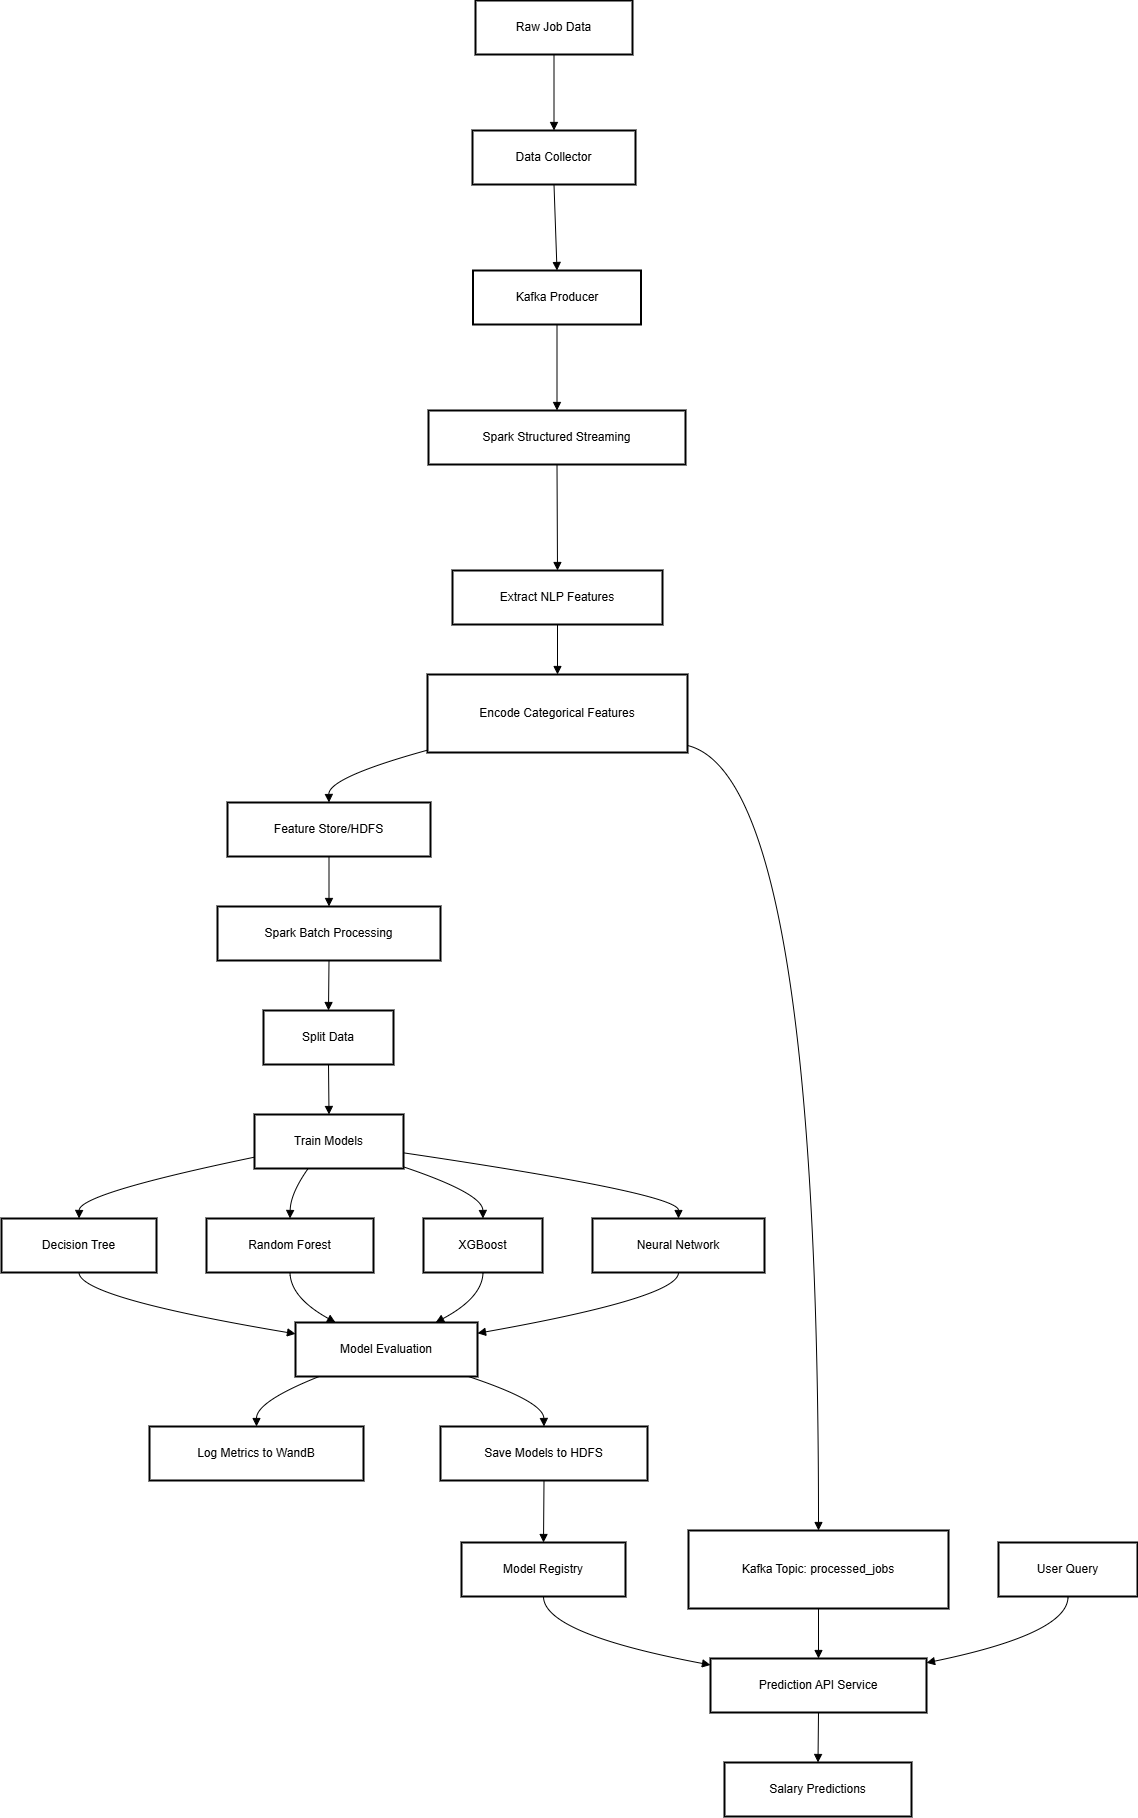

The diagram above was exported from draw.io. Its source (the exported page's mxGraphModel, read from the mxfile embedded in the PNG):
<mxGraphModel dx="1303" dy="-2641" grid="1" gridSize="10" guides="1" tooltips="1" connect="1" arrows="1" fold="1" page="1" pageScale="1" pageWidth="850" pageHeight="1100" math="0" shadow="0">
  <root>
    <mxCell id="0" />
    <mxCell id="1" parent="0" />
    <mxCell id="pp2652A5SwmYINzF--cK-128" value="Raw Job Data" style="whiteSpace=wrap;strokeWidth=2;" vertex="1" parent="1">
      <mxGeometry x="774" y="3580" width="157" height="54" as="geometry" />
    </mxCell>
    <mxCell id="pp2652A5SwmYINzF--cK-129" value="Data Collector" style="whiteSpace=wrap;strokeWidth=2;" vertex="1" parent="1">
      <mxGeometry x="771" y="3710" width="163" height="54" as="geometry" />
    </mxCell>
    <mxCell id="pp2652A5SwmYINzF--cK-130" value="Kafka Producer" style="whiteSpace=wrap;strokeWidth=2;" vertex="1" parent="1">
      <mxGeometry x="771.5" y="3850" width="168" height="54" as="geometry" />
    </mxCell>
    <mxCell id="pp2652A5SwmYINzF--cK-132" value="Spark Structured Streaming" style="whiteSpace=wrap;strokeWidth=2;" vertex="1" parent="1">
      <mxGeometry x="727" y="3990" width="257" height="54" as="geometry" />
    </mxCell>
    <mxCell id="pp2652A5SwmYINzF--cK-134" value="Extract NLP Features" style="whiteSpace=wrap;strokeWidth=2;" vertex="1" parent="1">
      <mxGeometry x="751" y="4150" width="210" height="54" as="geometry" />
    </mxCell>
    <mxCell id="pp2652A5SwmYINzF--cK-135" value="Encode Categorical Features" style="whiteSpace=wrap;strokeWidth=2;" vertex="1" parent="1">
      <mxGeometry x="726" y="4254" width="260" height="78" as="geometry" />
    </mxCell>
    <mxCell id="pp2652A5SwmYINzF--cK-136" value="Feature Store/HDFS" style="whiteSpace=wrap;strokeWidth=2;" vertex="1" parent="1">
      <mxGeometry x="526" y="4382" width="203" height="54" as="geometry" />
    </mxCell>
    <mxCell id="pp2652A5SwmYINzF--cK-137" value="Kafka Topic: processed_jobs" style="whiteSpace=wrap;strokeWidth=2;" vertex="1" parent="1">
      <mxGeometry x="987" y="5110" width="260" height="78" as="geometry" />
    </mxCell>
    <mxCell id="pp2652A5SwmYINzF--cK-138" value="Spark Batch Processing" style="whiteSpace=wrap;strokeWidth=2;" vertex="1" parent="1">
      <mxGeometry x="516" y="4486" width="223" height="54" as="geometry" />
    </mxCell>
    <mxCell id="pp2652A5SwmYINzF--cK-139" value="Split Data" style="whiteSpace=wrap;strokeWidth=2;" vertex="1" parent="1">
      <mxGeometry x="562" y="4590" width="130" height="54" as="geometry" />
    </mxCell>
    <mxCell id="pp2652A5SwmYINzF--cK-140" value="Train Models" style="whiteSpace=wrap;strokeWidth=2;" vertex="1" parent="1">
      <mxGeometry x="553" y="4694" width="149" height="54" as="geometry" />
    </mxCell>
    <mxCell id="pp2652A5SwmYINzF--cK-141" value="Decision Tree" style="whiteSpace=wrap;strokeWidth=2;" vertex="1" parent="1">
      <mxGeometry x="300" y="4798" width="155" height="54" as="geometry" />
    </mxCell>
    <mxCell id="pp2652A5SwmYINzF--cK-142" value="Random Forest" style="whiteSpace=wrap;strokeWidth=2;" vertex="1" parent="1">
      <mxGeometry x="505" y="4798" width="167" height="54" as="geometry" />
    </mxCell>
    <mxCell id="pp2652A5SwmYINzF--cK-143" value="XGBoost" style="whiteSpace=wrap;strokeWidth=2;" vertex="1" parent="1">
      <mxGeometry x="722" y="4798" width="119" height="54" as="geometry" />
    </mxCell>
    <mxCell id="pp2652A5SwmYINzF--cK-144" value="Neural Network" style="whiteSpace=wrap;strokeWidth=2;" vertex="1" parent="1">
      <mxGeometry x="891" y="4798" width="172" height="54" as="geometry" />
    </mxCell>
    <mxCell id="pp2652A5SwmYINzF--cK-145" value="Model Evaluation" style="whiteSpace=wrap;strokeWidth=2;" vertex="1" parent="1">
      <mxGeometry x="594" y="4902" width="182" height="54" as="geometry" />
    </mxCell>
    <mxCell id="pp2652A5SwmYINzF--cK-146" value="Log Metrics to WandB" style="whiteSpace=wrap;strokeWidth=2;" vertex="1" parent="1">
      <mxGeometry x="448" y="5006" width="214" height="54" as="geometry" />
    </mxCell>
    <mxCell id="pp2652A5SwmYINzF--cK-147" value="Save Models to HDFS" style="whiteSpace=wrap;strokeWidth=2;" vertex="1" parent="1">
      <mxGeometry x="739" y="5006" width="207" height="54" as="geometry" />
    </mxCell>
    <mxCell id="pp2652A5SwmYINzF--cK-148" value="Model Registry" style="whiteSpace=wrap;strokeWidth=2;" vertex="1" parent="1">
      <mxGeometry x="760" y="5122" width="164" height="54" as="geometry" />
    </mxCell>
    <mxCell id="pp2652A5SwmYINzF--cK-149" value="Prediction API Service" style="whiteSpace=wrap;strokeWidth=2;" vertex="1" parent="1">
      <mxGeometry x="1009" y="5238" width="216" height="54" as="geometry" />
    </mxCell>
    <mxCell id="pp2652A5SwmYINzF--cK-150" value="Salary Predictions" style="whiteSpace=wrap;strokeWidth=2;" vertex="1" parent="1">
      <mxGeometry x="1023" y="5342" width="187" height="54" as="geometry" />
    </mxCell>
    <mxCell id="pp2652A5SwmYINzF--cK-151" value="User Query" style="whiteSpace=wrap;strokeWidth=2;" vertex="1" parent="1">
      <mxGeometry x="1297" y="5122" width="139" height="54" as="geometry" />
    </mxCell>
    <mxCell id="pp2652A5SwmYINzF--cK-152" value="" style="curved=1;startArrow=none;endArrow=block;exitX=0.5;exitY=1;entryX=0.5;entryY=0;rounded=0;" edge="1" parent="1" source="pp2652A5SwmYINzF--cK-128" target="pp2652A5SwmYINzF--cK-129">
      <mxGeometry relative="1" as="geometry">
        <Array as="points" />
      </mxGeometry>
    </mxCell>
    <mxCell id="pp2652A5SwmYINzF--cK-153" value="" style="curved=1;startArrow=none;endArrow=block;exitX=0.5;exitY=1;entryX=0.5;entryY=0;rounded=0;" edge="1" parent="1" source="pp2652A5SwmYINzF--cK-129" target="pp2652A5SwmYINzF--cK-130">
      <mxGeometry relative="1" as="geometry">
        <Array as="points" />
      </mxGeometry>
    </mxCell>
    <mxCell id="pp2652A5SwmYINzF--cK-154" value="" style="curved=1;startArrow=none;endArrow=block;exitX=0.5;exitY=1;entryX=0.5;entryY=0;rounded=0;entryDx=0;entryDy=0;" edge="1" parent="1" source="pp2652A5SwmYINzF--cK-130" target="pp2652A5SwmYINzF--cK-132">
      <mxGeometry relative="1" as="geometry">
        <Array as="points" />
        <mxPoint x="855.9999999999998" y="3892" as="targetPoint" />
      </mxGeometry>
    </mxCell>
    <mxCell id="pp2652A5SwmYINzF--cK-156" value="" style="curved=1;startArrow=none;endArrow=block;exitX=0.5;exitY=1;entryX=0.5;entryY=0;rounded=0;entryDx=0;entryDy=0;" edge="1" parent="1" source="pp2652A5SwmYINzF--cK-132" target="pp2652A5SwmYINzF--cK-134">
      <mxGeometry relative="1" as="geometry">
        <Array as="points" />
        <mxPoint x="856" y="4100" as="targetPoint" />
      </mxGeometry>
    </mxCell>
    <mxCell id="pp2652A5SwmYINzF--cK-158" value="" style="curved=1;startArrow=none;endArrow=block;exitX=0.5;exitY=1;entryX=0.5;entryY=0;rounded=0;" edge="1" parent="1" source="pp2652A5SwmYINzF--cK-134" target="pp2652A5SwmYINzF--cK-135">
      <mxGeometry relative="1" as="geometry">
        <Array as="points" />
      </mxGeometry>
    </mxCell>
    <mxCell id="pp2652A5SwmYINzF--cK-159" value="" style="curved=1;startArrow=none;endArrow=block;exitX=0;exitY=0.97;entryX=0.5;entryY=0;rounded=0;" edge="1" parent="1" source="pp2652A5SwmYINzF--cK-135" target="pp2652A5SwmYINzF--cK-136">
      <mxGeometry relative="1" as="geometry">
        <Array as="points">
          <mxPoint x="627" y="4357" />
        </Array>
      </mxGeometry>
    </mxCell>
    <mxCell id="pp2652A5SwmYINzF--cK-160" value="" style="curved=1;startArrow=none;endArrow=block;exitX=1;exitY=0.91;entryX=0.5;entryY=0;rounded=0;" edge="1" parent="1" source="pp2652A5SwmYINzF--cK-135" target="pp2652A5SwmYINzF--cK-137">
      <mxGeometry relative="1" as="geometry">
        <Array as="points">
          <mxPoint x="1117" y="4357" />
        </Array>
      </mxGeometry>
    </mxCell>
    <mxCell id="pp2652A5SwmYINzF--cK-161" value="" style="curved=1;startArrow=none;endArrow=block;exitX=0.5;exitY=1;entryX=0.5;entryY=0;rounded=0;" edge="1" parent="1" source="pp2652A5SwmYINzF--cK-136" target="pp2652A5SwmYINzF--cK-138">
      <mxGeometry relative="1" as="geometry">
        <Array as="points" />
      </mxGeometry>
    </mxCell>
    <mxCell id="pp2652A5SwmYINzF--cK-162" value="" style="curved=1;startArrow=none;endArrow=block;exitX=0.5;exitY=1;entryX=0.5;entryY=0;rounded=0;" edge="1" parent="1" source="pp2652A5SwmYINzF--cK-138" target="pp2652A5SwmYINzF--cK-139">
      <mxGeometry relative="1" as="geometry">
        <Array as="points" />
      </mxGeometry>
    </mxCell>
    <mxCell id="pp2652A5SwmYINzF--cK-163" value="" style="curved=1;startArrow=none;endArrow=block;exitX=0.5;exitY=1;entryX=0.5;entryY=0;rounded=0;" edge="1" parent="1" source="pp2652A5SwmYINzF--cK-139" target="pp2652A5SwmYINzF--cK-140">
      <mxGeometry relative="1" as="geometry">
        <Array as="points" />
      </mxGeometry>
    </mxCell>
    <mxCell id="pp2652A5SwmYINzF--cK-164" value="" style="curved=1;startArrow=none;endArrow=block;exitX=0;exitY=0.79;entryX=0.5;entryY=0;rounded=0;" edge="1" parent="1" source="pp2652A5SwmYINzF--cK-140" target="pp2652A5SwmYINzF--cK-141">
      <mxGeometry relative="1" as="geometry">
        <Array as="points">
          <mxPoint x="378" y="4773" />
        </Array>
      </mxGeometry>
    </mxCell>
    <mxCell id="pp2652A5SwmYINzF--cK-165" value="" style="curved=1;startArrow=none;endArrow=block;exitX=0.36;exitY=1;entryX=0.5;entryY=0;rounded=0;" edge="1" parent="1" source="pp2652A5SwmYINzF--cK-140" target="pp2652A5SwmYINzF--cK-142">
      <mxGeometry relative="1" as="geometry">
        <Array as="points">
          <mxPoint x="589" y="4773" />
        </Array>
      </mxGeometry>
    </mxCell>
    <mxCell id="pp2652A5SwmYINzF--cK-166" value="" style="curved=1;startArrow=none;endArrow=block;exitX=1;exitY=0.97;entryX=0.5;entryY=0;rounded=0;" edge="1" parent="1" source="pp2652A5SwmYINzF--cK-140" target="pp2652A5SwmYINzF--cK-143">
      <mxGeometry relative="1" as="geometry">
        <Array as="points">
          <mxPoint x="781" y="4773" />
        </Array>
      </mxGeometry>
    </mxCell>
    <mxCell id="pp2652A5SwmYINzF--cK-167" value="" style="curved=1;startArrow=none;endArrow=block;exitX=1;exitY=0.71;entryX=0.5;entryY=0;rounded=0;" edge="1" parent="1" source="pp2652A5SwmYINzF--cK-140" target="pp2652A5SwmYINzF--cK-144">
      <mxGeometry relative="1" as="geometry">
        <Array as="points">
          <mxPoint x="977" y="4773" />
        </Array>
      </mxGeometry>
    </mxCell>
    <mxCell id="pp2652A5SwmYINzF--cK-168" value="" style="curved=1;startArrow=none;endArrow=block;exitX=0.5;exitY=1;entryX=0;entryY=0.21;rounded=0;" edge="1" parent="1" source="pp2652A5SwmYINzF--cK-141" target="pp2652A5SwmYINzF--cK-145">
      <mxGeometry relative="1" as="geometry">
        <Array as="points">
          <mxPoint x="378" y="4877" />
        </Array>
      </mxGeometry>
    </mxCell>
    <mxCell id="pp2652A5SwmYINzF--cK-169" value="" style="curved=1;startArrow=none;endArrow=block;exitX=0.5;exitY=1;entryX=0.22;entryY=0;rounded=0;" edge="1" parent="1" source="pp2652A5SwmYINzF--cK-142" target="pp2652A5SwmYINzF--cK-145">
      <mxGeometry relative="1" as="geometry">
        <Array as="points">
          <mxPoint x="589" y="4877" />
        </Array>
      </mxGeometry>
    </mxCell>
    <mxCell id="pp2652A5SwmYINzF--cK-170" value="" style="curved=1;startArrow=none;endArrow=block;exitX=0.5;exitY=1;entryX=0.77;entryY=0;rounded=0;" edge="1" parent="1" source="pp2652A5SwmYINzF--cK-143" target="pp2652A5SwmYINzF--cK-145">
      <mxGeometry relative="1" as="geometry">
        <Array as="points">
          <mxPoint x="781" y="4877" />
        </Array>
      </mxGeometry>
    </mxCell>
    <mxCell id="pp2652A5SwmYINzF--cK-171" value="" style="curved=1;startArrow=none;endArrow=block;exitX=0.5;exitY=1;entryX=1;entryY=0.2;rounded=0;" edge="1" parent="1" source="pp2652A5SwmYINzF--cK-144" target="pp2652A5SwmYINzF--cK-145">
      <mxGeometry relative="1" as="geometry">
        <Array as="points">
          <mxPoint x="977" y="4877" />
        </Array>
      </mxGeometry>
    </mxCell>
    <mxCell id="pp2652A5SwmYINzF--cK-172" value="" style="curved=1;startArrow=none;endArrow=block;exitX=0.13;exitY=1;entryX=0.5;entryY=0;rounded=0;" edge="1" parent="1" source="pp2652A5SwmYINzF--cK-145" target="pp2652A5SwmYINzF--cK-146">
      <mxGeometry relative="1" as="geometry">
        <Array as="points">
          <mxPoint x="555" y="4981" />
        </Array>
      </mxGeometry>
    </mxCell>
    <mxCell id="pp2652A5SwmYINzF--cK-173" value="" style="curved=1;startArrow=none;endArrow=block;exitX=0.95;exitY=1;entryX=0.5;entryY=0;rounded=0;" edge="1" parent="1" source="pp2652A5SwmYINzF--cK-145" target="pp2652A5SwmYINzF--cK-147">
      <mxGeometry relative="1" as="geometry">
        <Array as="points">
          <mxPoint x="842" y="4981" />
        </Array>
      </mxGeometry>
    </mxCell>
    <mxCell id="pp2652A5SwmYINzF--cK-174" value="" style="curved=1;startArrow=none;endArrow=block;exitX=0.5;exitY=1;entryX=0.5;entryY=0;rounded=0;" edge="1" parent="1" source="pp2652A5SwmYINzF--cK-147" target="pp2652A5SwmYINzF--cK-148">
      <mxGeometry relative="1" as="geometry">
        <Array as="points" />
      </mxGeometry>
    </mxCell>
    <mxCell id="pp2652A5SwmYINzF--cK-175" value="" style="curved=1;startArrow=none;endArrow=block;exitX=0.5;exitY=1;entryX=0.5;entryY=0;rounded=0;" edge="1" parent="1" source="pp2652A5SwmYINzF--cK-137" target="pp2652A5SwmYINzF--cK-149">
      <mxGeometry relative="1" as="geometry">
        <Array as="points" />
      </mxGeometry>
    </mxCell>
    <mxCell id="pp2652A5SwmYINzF--cK-176" value="" style="curved=1;startArrow=none;endArrow=block;exitX=0.5;exitY=1;entryX=0;entryY=0.12;rounded=0;" edge="1" parent="1" source="pp2652A5SwmYINzF--cK-148" target="pp2652A5SwmYINzF--cK-149">
      <mxGeometry relative="1" as="geometry">
        <Array as="points">
          <mxPoint x="842" y="5213" />
        </Array>
      </mxGeometry>
    </mxCell>
    <mxCell id="pp2652A5SwmYINzF--cK-177" value="" style="curved=1;startArrow=none;endArrow=block;exitX=0.5;exitY=1;entryX=0.5;entryY=0;rounded=0;" edge="1" parent="1" source="pp2652A5SwmYINzF--cK-149" target="pp2652A5SwmYINzF--cK-150">
      <mxGeometry relative="1" as="geometry">
        <Array as="points" />
      </mxGeometry>
    </mxCell>
    <mxCell id="pp2652A5SwmYINzF--cK-178" value="" style="curved=1;startArrow=none;endArrow=block;exitX=0.5;exitY=1;entryX=1;entryY=0.08;rounded=0;" edge="1" parent="1" source="pp2652A5SwmYINzF--cK-151" target="pp2652A5SwmYINzF--cK-149">
      <mxGeometry relative="1" as="geometry">
        <Array as="points">
          <mxPoint x="1367" y="5213" />
        </Array>
      </mxGeometry>
    </mxCell>
  </root>
</mxGraphModel>